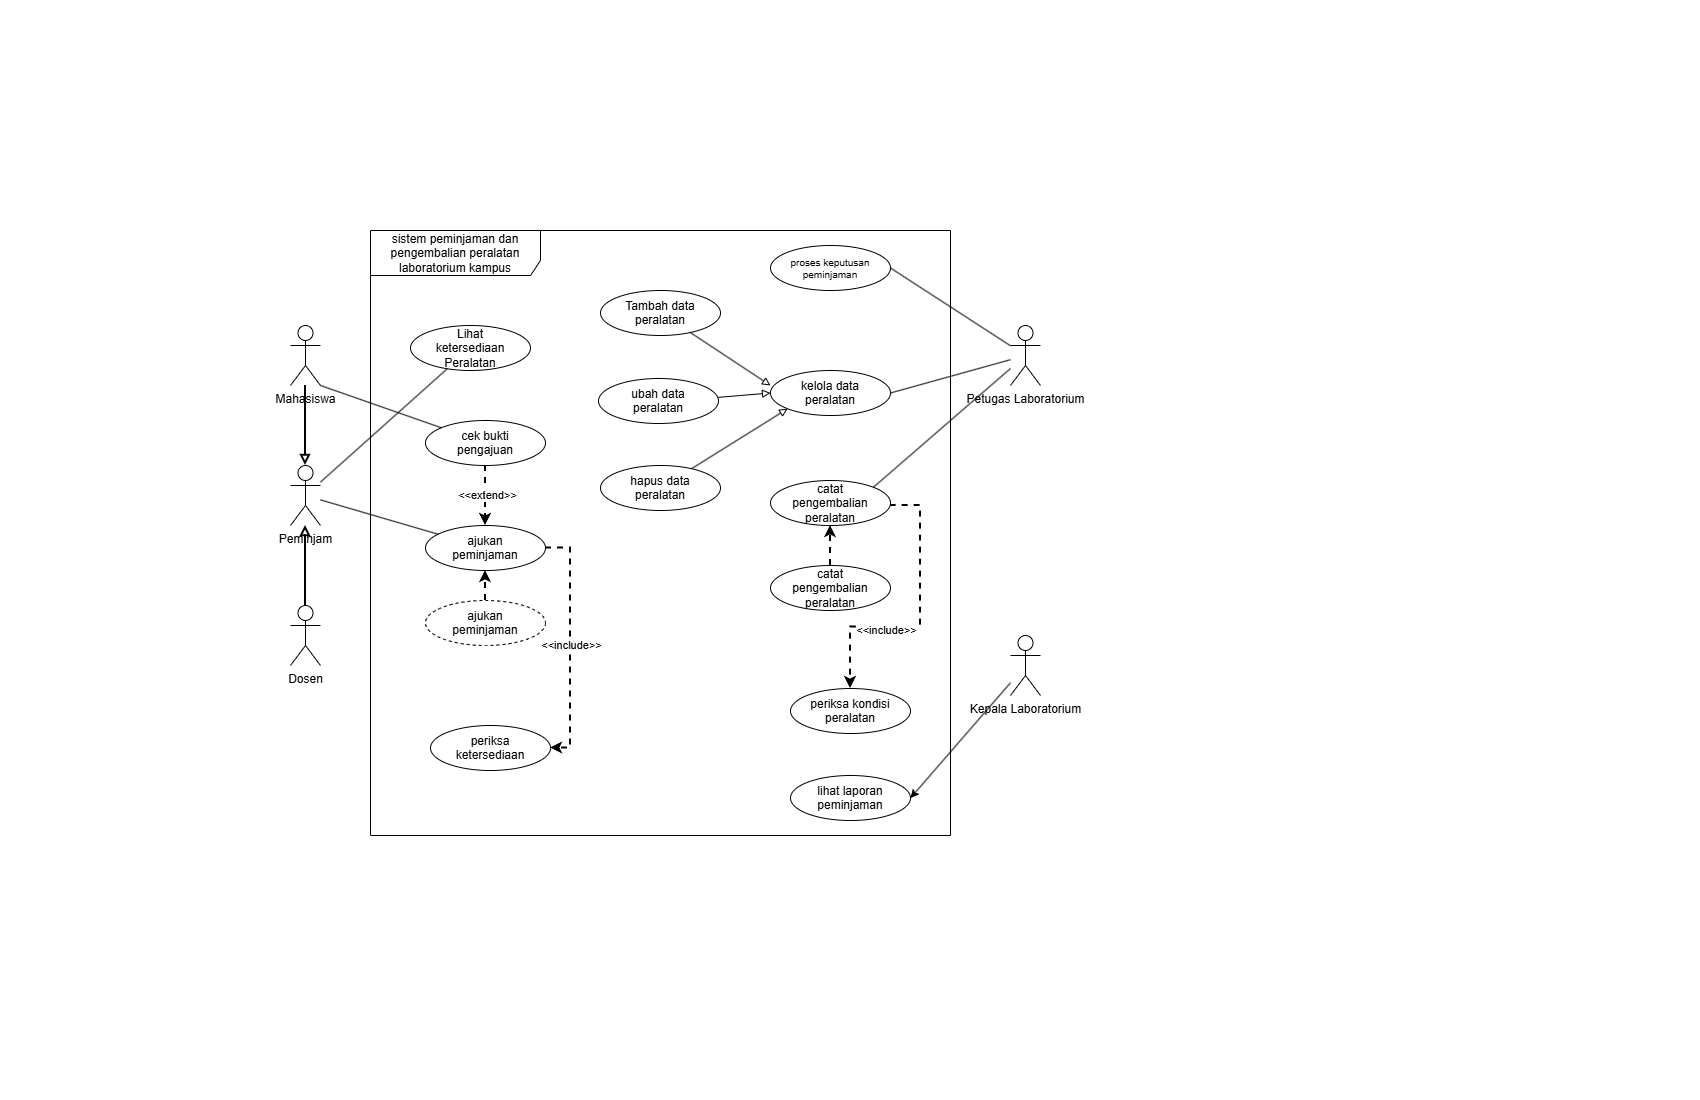

The diagram above was exported from draw.io. Its source (the exported page's mxGraphModel, read from the mxfile embedded in the PNG):
<mxGraphModel dx="1406" dy="780" grid="1" gridSize="10" guides="1" tooltips="1" connect="1" arrows="1" fold="1" page="1" pageScale="1" pageWidth="850" pageHeight="1100" math="0" shadow="0">
  <root>
    <mxCell id="0" />
    <mxCell id="1" parent="0" />
    <mxCell id="jqFJSkF5aeJZT9rA7ypp-1" parent="1" style="shape=umlFrame;whiteSpace=wrap;html=1;pointerEvents=0;recursiveResize=0;container=1;collapsible=0;width=170;height=45;" value="sistem peminjaman dan pengembalian peralatan laboratorium kampus" vertex="1">
      <mxGeometry height="605" width="580" x="370" y="230" as="geometry" />
    </mxCell>
    <mxCell id="jqFJSkF5aeJZT9rA7ypp-2" parent="jqFJSkF5aeJZT9rA7ypp-1" style="ellipse;whiteSpace=wrap;html=1;shapeInside=1;" value="Lihat ketersediaan Peralatan" vertex="1">
      <mxGeometry height="45" width="120" x="40" y="95" as="geometry" />
    </mxCell>
    <mxCell id="jqFJSkF5aeJZT9rA7ypp-3" edge="1" parent="jqFJSkF5aeJZT9rA7ypp-1" source="jqFJSkF5aeJZT9rA7ypp-5" style="rounded=0;orthogonalLoop=1;jettySize=auto;html=1;dashed=1;strokeWidth=2;" target="jqFJSkF5aeJZT9rA7ypp-8" value="">
      <mxGeometry relative="1" as="geometry" />
    </mxCell>
    <mxCell id="jqFJSkF5aeJZT9rA7ypp-4" connectable="0" parent="jqFJSkF5aeJZT9rA7ypp-3" style="edgeLabel;html=1;align=center;verticalAlign=middle;resizable=0;points=[];" value="&amp;lt;&amp;lt;extend&amp;gt;&amp;gt;" vertex="1">
      <mxGeometry relative="1" x="-0.0333" y="1" as="geometry">
        <mxPoint as="offset" />
      </mxGeometry>
    </mxCell>
    <mxCell id="jqFJSkF5aeJZT9rA7ypp-5" parent="jqFJSkF5aeJZT9rA7ypp-1" style="ellipse;whiteSpace=wrap;html=1;shapeInside=1;" value="cek bukti pengajuan" vertex="1">
      <mxGeometry height="45" width="120" x="55" y="190" as="geometry" />
    </mxCell>
    <mxCell id="jqFJSkF5aeJZT9rA7ypp-6" edge="1" parent="jqFJSkF5aeJZT9rA7ypp-1" source="jqFJSkF5aeJZT9rA7ypp-8" style="edgeStyle=orthogonalEdgeStyle;rounded=0;orthogonalLoop=1;jettySize=auto;html=1;entryX=1;entryY=0.5;entryDx=0;entryDy=0;dashed=1;strokeWidth=2;" target="jqFJSkF5aeJZT9rA7ypp-11">
      <mxGeometry relative="1" as="geometry">
        <Array as="points">
          <mxPoint x="200" y="317.5" />
          <mxPoint x="200" y="517.5" />
        </Array>
      </mxGeometry>
    </mxCell>
    <mxCell id="jqFJSkF5aeJZT9rA7ypp-7" connectable="0" parent="jqFJSkF5aeJZT9rA7ypp-6" style="edgeLabel;html=1;align=center;verticalAlign=middle;resizable=0;points=[];" value="&amp;lt;&amp;lt;include&amp;gt;&amp;gt;" vertex="1">
      <mxGeometry relative="1" x="-0.0082" as="geometry">
        <mxPoint y="1" as="offset" />
      </mxGeometry>
    </mxCell>
    <mxCell id="jqFJSkF5aeJZT9rA7ypp-8" parent="jqFJSkF5aeJZT9rA7ypp-1" style="ellipse;whiteSpace=wrap;html=1;shapeInside=1;" value="ajukan peminjaman" vertex="1">
      <mxGeometry height="45" width="120" x="55" y="295" as="geometry" />
    </mxCell>
    <mxCell id="jqFJSkF5aeJZT9rA7ypp-9" edge="1" parent="jqFJSkF5aeJZT9rA7ypp-1" source="jqFJSkF5aeJZT9rA7ypp-10" style="rounded=0;orthogonalLoop=1;jettySize=auto;html=1;strokeWidth=2;dashed=1;" target="jqFJSkF5aeJZT9rA7ypp-8" value="">
      <mxGeometry relative="1" as="geometry">
        <Array as="points" />
      </mxGeometry>
    </mxCell>
    <mxCell id="jqFJSkF5aeJZT9rA7ypp-10" parent="jqFJSkF5aeJZT9rA7ypp-1" style="ellipse;whiteSpace=wrap;html=1;shapeInside=1;dashed=1;" value="ajukan peminjaman" vertex="1">
      <mxGeometry height="45" width="120" x="55" y="370" as="geometry" />
    </mxCell>
    <mxCell id="jqFJSkF5aeJZT9rA7ypp-11" parent="jqFJSkF5aeJZT9rA7ypp-1" style="ellipse;whiteSpace=wrap;html=1;shapeInside=1;" value="periksa ketersediaan" vertex="1">
      <mxGeometry height="45" width="120" x="60" y="495" as="geometry" />
    </mxCell>
    <mxCell id="jqFJSkF5aeJZT9rA7ypp-12" parent="jqFJSkF5aeJZT9rA7ypp-1" style="ellipse;whiteSpace=wrap;html=1;shapeInside=1;fontSize=10;" value="proses keputusan peminjaman" vertex="1">
      <mxGeometry height="45" width="120" x="400" y="15" as="geometry" />
    </mxCell>
    <mxCell id="jqFJSkF5aeJZT9rA7ypp-13" parent="jqFJSkF5aeJZT9rA7ypp-1" style="ellipse;whiteSpace=wrap;html=1;shapeInside=1;" value="kelola data peralatan" vertex="1">
      <mxGeometry height="45" width="120" x="400" y="140" as="geometry" />
    </mxCell>
    <mxCell id="jqFJSkF5aeJZT9rA7ypp-14" parent="jqFJSkF5aeJZT9rA7ypp-1" style="ellipse;whiteSpace=wrap;html=1;shapeInside=1;" value="&lt;div&gt;Tambah data peralatan&lt;/div&gt;" vertex="1">
      <mxGeometry height="45" width="120" x="230" y="60" as="geometry" />
    </mxCell>
    <mxCell id="jqFJSkF5aeJZT9rA7ypp-15" edge="1" parent="jqFJSkF5aeJZT9rA7ypp-1" source="jqFJSkF5aeJZT9rA7ypp-16" style="rounded=0;orthogonalLoop=1;jettySize=auto;html=1;entryX=0;entryY=0.5;entryDx=0;entryDy=0;endArrow=block;endFill=0;" target="jqFJSkF5aeJZT9rA7ypp-13">
      <mxGeometry relative="1" as="geometry">
        <Array as="points">
          <mxPoint x="370" y="165" />
        </Array>
      </mxGeometry>
    </mxCell>
    <mxCell id="jqFJSkF5aeJZT9rA7ypp-16" parent="jqFJSkF5aeJZT9rA7ypp-1" style="ellipse;whiteSpace=wrap;html=1;shapeInside=1;" value="ubah data peralatan" vertex="1">
      <mxGeometry height="45" width="120" x="228" y="148" as="geometry" />
    </mxCell>
    <mxCell id="jqFJSkF5aeJZT9rA7ypp-17" edge="1" parent="jqFJSkF5aeJZT9rA7ypp-1" source="jqFJSkF5aeJZT9rA7ypp-18" style="rounded=0;orthogonalLoop=1;jettySize=auto;html=1;entryX=0;entryY=1;entryDx=0;entryDy=0;endArrow=block;endFill=0;" target="jqFJSkF5aeJZT9rA7ypp-13">
      <mxGeometry relative="1" as="geometry" />
    </mxCell>
    <mxCell id="jqFJSkF5aeJZT9rA7ypp-18" parent="jqFJSkF5aeJZT9rA7ypp-1" style="ellipse;whiteSpace=wrap;html=1;shapeInside=1;" value="hapus data peralatan" vertex="1">
      <mxGeometry height="45" width="120" x="230" y="235" as="geometry" />
    </mxCell>
    <mxCell id="jqFJSkF5aeJZT9rA7ypp-19" edge="1" parent="jqFJSkF5aeJZT9rA7ypp-1" source="jqFJSkF5aeJZT9rA7ypp-21" style="edgeStyle=orthogonalEdgeStyle;rounded=0;orthogonalLoop=1;jettySize=auto;html=1;entryX=0.5;entryY=0;entryDx=0;entryDy=0;strokeWidth=2;dashed=1;" target="jqFJSkF5aeJZT9rA7ypp-24">
      <mxGeometry relative="1" as="geometry">
        <Array as="points">
          <mxPoint x="550" y="275" />
          <mxPoint x="550" y="396.5" />
          <mxPoint x="480" y="396.5" />
        </Array>
      </mxGeometry>
    </mxCell>
    <mxCell id="jqFJSkF5aeJZT9rA7ypp-20" connectable="0" parent="jqFJSkF5aeJZT9rA7ypp-19" style="edgeLabel;html=1;align=center;verticalAlign=middle;resizable=0;points=[];" value="&amp;lt;&amp;lt;include&amp;gt;&amp;gt;" vertex="1">
      <mxGeometry relative="1" x="0.3119" y="3" as="geometry">
        <mxPoint as="offset" />
      </mxGeometry>
    </mxCell>
    <mxCell id="jqFJSkF5aeJZT9rA7ypp-21" parent="jqFJSkF5aeJZT9rA7ypp-1" style="ellipse;whiteSpace=wrap;html=1;shapeInside=1;" value="catat pengembalian peralatan" vertex="1">
      <mxGeometry height="45" width="120" x="400" y="250" as="geometry" />
    </mxCell>
    <mxCell id="jqFJSkF5aeJZT9rA7ypp-22" edge="1" parent="jqFJSkF5aeJZT9rA7ypp-1" source="jqFJSkF5aeJZT9rA7ypp-23" style="rounded=0;orthogonalLoop=1;jettySize=auto;html=1;strokeWidth=2;dashed=1;" target="jqFJSkF5aeJZT9rA7ypp-21" value="">
      <mxGeometry relative="1" as="geometry" />
    </mxCell>
    <mxCell id="jqFJSkF5aeJZT9rA7ypp-23" parent="jqFJSkF5aeJZT9rA7ypp-1" style="ellipse;whiteSpace=wrap;html=1;shapeInside=1;" value="catat pengembalian peralatan" vertex="1">
      <mxGeometry height="45" width="120" x="400" y="335" as="geometry" />
    </mxCell>
    <mxCell id="jqFJSkF5aeJZT9rA7ypp-24" parent="jqFJSkF5aeJZT9rA7ypp-1" style="ellipse;whiteSpace=wrap;html=1;shapeInside=1;" value="periksa kondisi peralatan" vertex="1">
      <mxGeometry height="45" width="120" x="420" y="458" as="geometry" />
    </mxCell>
    <mxCell id="jqFJSkF5aeJZT9rA7ypp-25" parent="jqFJSkF5aeJZT9rA7ypp-1" style="ellipse;whiteSpace=wrap;html=1;shapeInside=1;" value="lihat laporan peminjaman" vertex="1">
      <mxGeometry height="45" width="120" x="420" y="545" as="geometry" />
    </mxCell>
    <mxCell id="jqFJSkF5aeJZT9rA7ypp-26" edge="1" parent="jqFJSkF5aeJZT9rA7ypp-1" source="jqFJSkF5aeJZT9rA7ypp-14" style="rounded=0;orthogonalLoop=1;jettySize=auto;html=1;entryX=0;entryY=0.333;entryDx=0;entryDy=0;entryPerimeter=0;endArrow=block;endFill=0;" target="jqFJSkF5aeJZT9rA7ypp-13">
      <mxGeometry relative="1" as="geometry" />
    </mxCell>
    <mxCell id="jqFJSkF5aeJZT9rA7ypp-27" edge="1" parent="1" source="jqFJSkF5aeJZT9rA7ypp-28" style="edgeStyle=orthogonalEdgeStyle;rounded=0;orthogonalLoop=1;jettySize=auto;html=1;endArrow=block;endFill=0;strokeWidth=2;" target="jqFJSkF5aeJZT9rA7ypp-29" value="">
      <mxGeometry relative="1" as="geometry" />
    </mxCell>
    <mxCell id="jqFJSkF5aeJZT9rA7ypp-28" parent="1" style="shape=umlActor;verticalLabelPosition=bottom;verticalAlign=top;html=1;" value="Mahasiswa&lt;div&gt;&lt;br&gt;&lt;/div&gt;" vertex="1">
      <mxGeometry height="60" width="30" x="290" y="325" as="geometry" />
    </mxCell>
    <mxCell id="jqFJSkF5aeJZT9rA7ypp-29" parent="1" style="shape=umlActor;verticalLabelPosition=bottom;verticalAlign=top;html=1;" value="Peminjam" vertex="1">
      <mxGeometry height="60" width="30" x="290" y="465" as="geometry" />
    </mxCell>
    <mxCell id="jqFJSkF5aeJZT9rA7ypp-30" edge="1" parent="1" source="jqFJSkF5aeJZT9rA7ypp-31" style="edgeStyle=orthogonalEdgeStyle;rounded=0;orthogonalLoop=1;jettySize=auto;html=1;endArrow=block;endFill=0;strokeWidth=2;" target="jqFJSkF5aeJZT9rA7ypp-29" value="">
      <mxGeometry relative="1" as="geometry" />
    </mxCell>
    <mxCell id="jqFJSkF5aeJZT9rA7ypp-31" parent="1" style="shape=umlActor;verticalLabelPosition=bottom;verticalAlign=top;html=1;" value="Dosen&lt;div&gt;&lt;br&gt;&lt;/div&gt;" vertex="1">
      <mxGeometry height="60" width="30" x="290" y="605" as="geometry" />
    </mxCell>
    <mxCell id="jqFJSkF5aeJZT9rA7ypp-32" edge="1" parent="1" source="jqFJSkF5aeJZT9rA7ypp-2" style="rounded=0;orthogonalLoop=1;jettySize=auto;html=1;endArrow=none;endFill=0;" target="jqFJSkF5aeJZT9rA7ypp-29">
      <mxGeometry relative="1" as="geometry" />
    </mxCell>
    <mxCell id="jqFJSkF5aeJZT9rA7ypp-33" edge="1" parent="1" source="jqFJSkF5aeJZT9rA7ypp-5" style="rounded=0;orthogonalLoop=1;jettySize=auto;html=1;entryX=1;entryY=1;entryDx=0;entryDy=0;entryPerimeter=0;endArrow=none;endFill=0;" target="jqFJSkF5aeJZT9rA7ypp-28">
      <mxGeometry relative="1" as="geometry" />
    </mxCell>
    <mxCell id="jqFJSkF5aeJZT9rA7ypp-34" edge="1" parent="1" source="jqFJSkF5aeJZT9rA7ypp-8" style="rounded=0;orthogonalLoop=1;jettySize=auto;html=1;endArrow=none;endFill=0;" target="jqFJSkF5aeJZT9rA7ypp-29">
      <mxGeometry relative="1" as="geometry" />
    </mxCell>
    <mxCell id="jqFJSkF5aeJZT9rA7ypp-35" edge="1" parent="1" source="jqFJSkF5aeJZT9rA7ypp-38" style="rounded=0;orthogonalLoop=1;jettySize=auto;html=1;entryX=1;entryY=0;entryDx=0;entryDy=0;endArrow=none;endFill=0;" target="jqFJSkF5aeJZT9rA7ypp-21">
      <mxGeometry relative="1" as="geometry" />
    </mxCell>
    <mxCell id="jqFJSkF5aeJZT9rA7ypp-36" edge="1" parent="1" source="jqFJSkF5aeJZT9rA7ypp-38" style="rounded=0;orthogonalLoop=1;jettySize=auto;html=1;entryX=1;entryY=0.5;entryDx=0;entryDy=0;endArrow=none;endFill=0;" target="jqFJSkF5aeJZT9rA7ypp-13">
      <mxGeometry relative="1" as="geometry" />
    </mxCell>
    <mxCell id="jqFJSkF5aeJZT9rA7ypp-37" edge="1" parent="1" source="jqFJSkF5aeJZT9rA7ypp-38" style="rounded=0;orthogonalLoop=1;jettySize=auto;html=1;entryX=1;entryY=0.5;entryDx=0;entryDy=0;endArrow=none;endFill=0;" target="jqFJSkF5aeJZT9rA7ypp-12">
      <mxGeometry relative="1" as="geometry" />
    </mxCell>
    <mxCell id="jqFJSkF5aeJZT9rA7ypp-38" parent="1" style="shape=umlActor;verticalLabelPosition=bottom;verticalAlign=top;html=1;" value="Petugas Laboratorium" vertex="1">
      <mxGeometry height="60" width="30" x="1010" y="325" as="geometry" />
    </mxCell>
    <mxCell id="jqFJSkF5aeJZT9rA7ypp-39" edge="1" parent="1" source="jqFJSkF5aeJZT9rA7ypp-40" style="rounded=0;orthogonalLoop=1;jettySize=auto;html=1;entryX=1;entryY=0.5;entryDx=0;entryDy=0;" target="jqFJSkF5aeJZT9rA7ypp-25">
      <mxGeometry relative="1" as="geometry" />
    </mxCell>
    <mxCell id="jqFJSkF5aeJZT9rA7ypp-40" parent="1" style="shape=umlActor;verticalLabelPosition=bottom;verticalAlign=top;html=1;" value="Kepala Laboratorium" vertex="1">
      <mxGeometry height="60" width="30" x="1010" y="635" as="geometry" />
    </mxCell>
  </root>
</mxGraphModel>